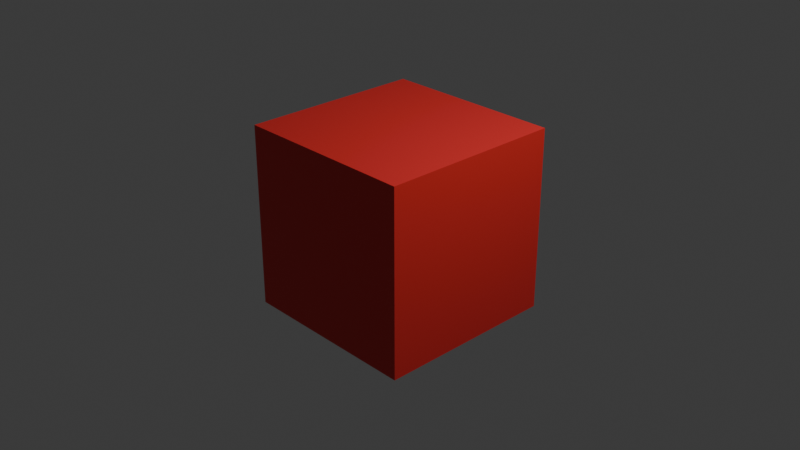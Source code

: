 # Source: redBox.blend  (saved by Blender 4.1.24; exported with 4.5.12 LTS)
import bpy
from mathutils import Matrix  # noqa: F401  (used for matrix-valued properties, if any)

bpy.ops.wm.read_factory_settings(use_empty=True)
scene = bpy.context.scene
scene.name = 'Scene'

# ---- collections
col_collection = bpy.data.collections.new('Collection'); scene.collection.children.link(col_collection)

# ---- materials (node trees are filled in below, after node groups)
mat_material = bpy.data.materials.new('Material')
mat_material.alpha_threshold = 0.0
mat_material.use_transparent_shadow = False
mat_material.roughness = 0.5
mat_material.line_color = (0.0, 0.0, 0.0, 1.0)

# ---- material node trees
mat_material.use_nodes = True; mat_material.node_tree.nodes.clear()
_N = mat_material.node_tree.nodes; _L = mat_material.node_tree.links
n0 = _N.new('ShaderNodeOutputMaterial'); n0.name = 'Material Output'; n0.location = (300, 300)
n1 = _N.new('ShaderNodeBsdfPrincipled'); n1.name = 'Principled BSDF'; n1.location = (10, 300)
n1.inputs[0].default_value = (0.8003, 0.03179, 0.03179, 1.0)
n1.inputs[3].default_value = 1.45
_L.new(n1.outputs[0], n0.inputs[0])
n0.is_active_output = True

# ---- world
world_world = bpy.data.worlds.new('World'); scene.world = world_world
world_world.use_nodes = True; world_world.node_tree.nodes.clear()
_N = world_world.node_tree.nodes; _L = world_world.node_tree.links
n0 = _N.new('ShaderNodeOutputWorld'); n0.name = 'World Output'; n0.location = (300, 300)
n1 = _N.new('ShaderNodeBackground'); n1.name = 'Background'; n1.location = (10, 300)
n1.inputs[0].default_value = (0.05088, 0.05088, 0.05088, 1.0)
_L.new(n1.outputs[0], n0.inputs[0])
n0.is_active_output = True
world_world.color = (0.05088, 0.05088, 0.05088)
world_world.use_sun_shadow = False
world_world.sun_shadow_jitter_overblur = 0.0

# ---- cameras
cam_camera = bpy.data.cameras.new('Camera')
cam_camera.clip_end = 100.0
cam_camera.ortho_scale = 7.314

# ---- lights
light_light = bpy.data.lights.new('Light', 'POINT')
light_light.transmission_factor = 0.0
light_light.energy = 1000.0
light_light.shadow_soft_size = 0.1
light_light.shadow_maximum_resolution = 0.006
light_light.use_absolute_resolution = True

# ---- meshes
me_cube = bpy.data.meshes.new('Cube')
me_cube.from_pydata([(1.0, 1.0, 1.0), (1.0, 1.0, -1.0), (1.0, -1.0, 1.0), (1.0, -1.0, -1.0), (-1.0, 1.0, 1.0), (-1.0, 1.0, -1.0), (-1.0, -1.0, 1.0), (-1.0, -1.0, -1.0)], [], [(0, 4, 6, 2), (3, 2, 6, 7), (7, 6, 4, 5), (5, 1, 3, 7), (1, 0, 2, 3), (5, 4, 0, 1)])
_uv = me_cube.uv_layers.new(name='UVMap')
_uv.uv.foreach_set('vector', [0.625, 0.5, 0.875, 0.5, 0.875, 0.75, 0.625, 0.75, 0.375, 0.75, 0.625, 0.75, 0.625, 1.0, 0.375, 1.0, 0.375, 0.0, 0.625, 0.0, 0.625, 0.25, 0.375, 0.25, 0.125, 0.5, 0.375, 0.5, 0.375, 0.75, 0.125, 0.75, 0.375, 0.5, 0.625, 0.5, 0.625, 0.75, 0.375, 0.75, 0.375, 0.25, 0.625, 0.25, 0.625, 0.5, 0.375, 0.5])
me_cube.materials.append(mat_material)
me_cube.use_mirror_vertex_groups = False
me_cube.update()

# ---- objects
ob_cube = bpy.data.objects.new('Cube', me_cube)
ob_light = bpy.data.objects.new('Light', light_light)
ob_camera = bpy.data.objects.new('Camera', cam_camera)

# ---- transforms, parenting, visibility, modifiers, constraints
ob_cube.location = (0.0, 0.0, 0.0)
ob_cube.lock_rotations_4d = False
ob_cube.empty_display_type = 'ARROWS'
ob_cube.lineart.crease_threshold = 0.0
ob_light.location = (4.076, 1.005, 5.904)
ob_light.rotation_euler = (0.6503, 0.05522, 1.866)
ob_light.lock_rotations_4d = False
ob_light.empty_display_type = 'ARROWS'
ob_light.color = (0.0, 0.0, 0.0, 0.0)
ob_light.lineart.crease_threshold = 0.0
ob_camera.location = (7.359, -6.926, 4.958)
ob_camera.rotation_euler = (1.109, 0.0, 0.8149)
ob_camera.lock_rotations_4d = False
ob_camera.empty_display_type = 'ARROWS'
ob_camera.color = (0.0, 0.0, 0.0, 0.0)
ob_camera.display_type = 'WIRE'
ob_camera.lineart.crease_threshold = 0.0

# ---- collection membership
col_collection.objects.link(ob_cube)
col_collection.objects.link(ob_light)
col_collection.objects.link(ob_camera)

# ---- scene / render settings (as saved in the file)
scene.camera = ob_camera
scene.frame_start = 1; scene.frame_end = 250; scene.frame_set(1)
scene.render.engine = 'BLENDER_EEVEE_NEXT'
scene.cycles.sampling_pattern = 'TABULATED_SOBOL'
scene.eevee.ray_tracing_options.trace_max_roughness = 0.0
bpy.context.view_layer.update()
